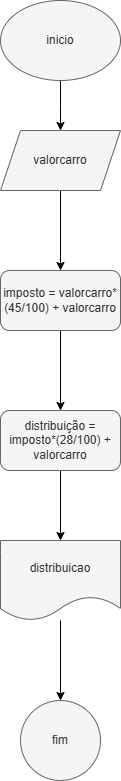

The diagram above was exported from draw.io. Its source (the exported page's mxGraphModel, read from the mxfile embedded in the PNG):
<mxGraphModel dx="880" dy="460" grid="1" gridSize="10" guides="1" tooltips="1" connect="1" arrows="1" fold="1" page="1" pageScale="1" pageWidth="827" pageHeight="1169" math="0" shadow="0">
  <root>
    <mxCell id="0" />
    <mxCell id="1" parent="0" />
    <mxCell id="rctzimDZ5evJMKFju4C2-2" style="edgeStyle=orthogonalEdgeStyle;rounded=0;orthogonalLoop=1;jettySize=auto;html=1;" edge="1" parent="1" source="rctzimDZ5evJMKFju4C2-1">
      <mxGeometry relative="1" as="geometry">
        <mxPoint x="420" y="160" as="targetPoint" />
      </mxGeometry>
    </mxCell>
    <mxCell id="rctzimDZ5evJMKFju4C2-1" value="inicio" style="ellipse;whiteSpace=wrap;html=1;fillColor=#f5f5f5;fontColor=#333333;strokeColor=#666666;" vertex="1" parent="1">
      <mxGeometry x="360" y="30" width="120" height="80" as="geometry" />
    </mxCell>
    <mxCell id="rctzimDZ5evJMKFju4C2-5" value="" style="edgeStyle=orthogonalEdgeStyle;rounded=0;orthogonalLoop=1;jettySize=auto;html=1;" edge="1" parent="1" source="rctzimDZ5evJMKFju4C2-3" target="rctzimDZ5evJMKFju4C2-4">
      <mxGeometry relative="1" as="geometry" />
    </mxCell>
    <mxCell id="rctzimDZ5evJMKFju4C2-3" value="valorcarro" style="shape=parallelogram;perimeter=parallelogramPerimeter;whiteSpace=wrap;html=1;fixedSize=1;fillColor=#f5f5f5;fontColor=#333333;strokeColor=#666666;" vertex="1" parent="1">
      <mxGeometry x="360" y="160" width="120" height="60" as="geometry" />
    </mxCell>
    <mxCell id="rctzimDZ5evJMKFju4C2-7" value="" style="edgeStyle=orthogonalEdgeStyle;rounded=0;orthogonalLoop=1;jettySize=auto;html=1;" edge="1" parent="1" source="rctzimDZ5evJMKFju4C2-4" target="rctzimDZ5evJMKFju4C2-6">
      <mxGeometry relative="1" as="geometry" />
    </mxCell>
    <mxCell id="rctzimDZ5evJMKFju4C2-4" value="imposto = valorcarro*&lt;div&gt;(45/100) + valorcarro&lt;/div&gt;" style="rounded=1;whiteSpace=wrap;html=1;fillColor=#f5f5f5;fontColor=#333333;strokeColor=#666666;" vertex="1" parent="1">
      <mxGeometry x="360" y="300" width="120" height="60" as="geometry" />
    </mxCell>
    <mxCell id="rctzimDZ5evJMKFju4C2-9" value="" style="edgeStyle=orthogonalEdgeStyle;rounded=0;orthogonalLoop=1;jettySize=auto;html=1;" edge="1" parent="1" source="rctzimDZ5evJMKFju4C2-6" target="rctzimDZ5evJMKFju4C2-8">
      <mxGeometry relative="1" as="geometry" />
    </mxCell>
    <mxCell id="rctzimDZ5evJMKFju4C2-6" value="distribuição = imposto*(28/100) + valorcarro" style="rounded=1;whiteSpace=wrap;html=1;fillColor=#f5f5f5;fontColor=#333333;strokeColor=#666666;" vertex="1" parent="1">
      <mxGeometry x="360" y="440" width="120" height="60" as="geometry" />
    </mxCell>
    <mxCell id="rctzimDZ5evJMKFju4C2-11" value="" style="edgeStyle=orthogonalEdgeStyle;rounded=0;orthogonalLoop=1;jettySize=auto;html=1;" edge="1" parent="1" source="rctzimDZ5evJMKFju4C2-8" target="rctzimDZ5evJMKFju4C2-10">
      <mxGeometry relative="1" as="geometry" />
    </mxCell>
    <mxCell id="rctzimDZ5evJMKFju4C2-8" value="distribuicao" style="shape=document;whiteSpace=wrap;html=1;boundedLbl=1;rounded=1;fillColor=#f5f5f5;fontColor=#333333;strokeColor=#666666;" vertex="1" parent="1">
      <mxGeometry x="360" y="570" width="120" height="80" as="geometry" />
    </mxCell>
    <mxCell id="rctzimDZ5evJMKFju4C2-10" value="fim" style="ellipse;whiteSpace=wrap;html=1;rounded=1;fillColor=#f5f5f5;fontColor=#333333;strokeColor=#666666;" vertex="1" parent="1">
      <mxGeometry x="380" y="730" width="80" height="80" as="geometry" />
    </mxCell>
  </root>
</mxGraphModel>